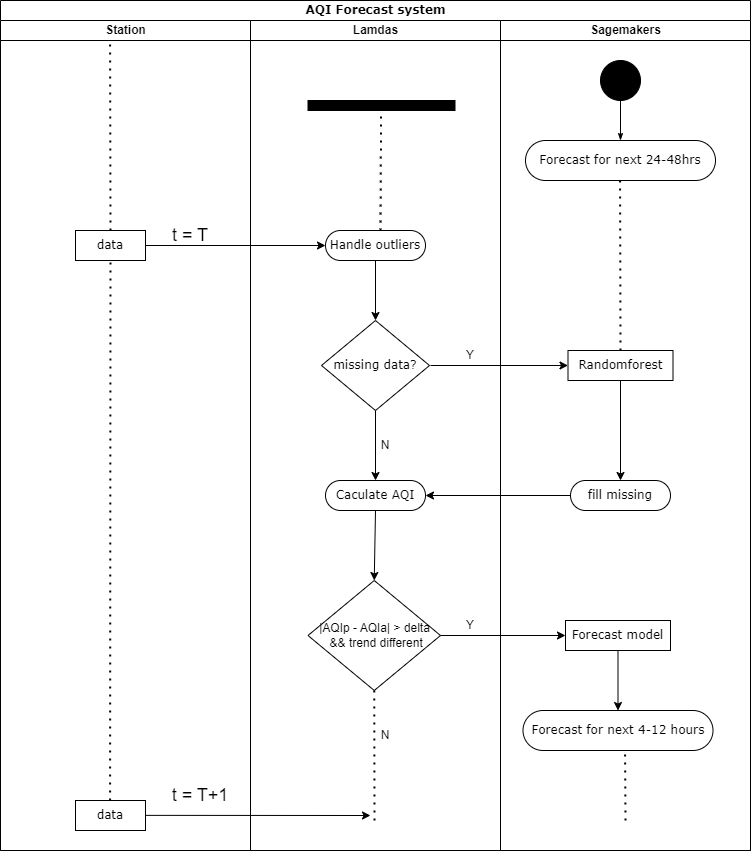

The diagram above was exported from draw.io. Its source (the exported page's mxGraphModel, read from the mxfile embedded in the PNG):
<mxGraphModel dx="1436" dy="968" grid="1" gridSize="10" guides="1" tooltips="1" connect="1" arrows="1" fold="1" page="1" pageScale="1" pageWidth="850" pageHeight="1100" background="none" math="0" shadow="0">
  <root>
    <mxCell id="0" />
    <mxCell id="1" parent="0" />
    <mxCell id="1c1d494c118603dd-1" value="AQI Forecast system" style="swimlane;html=1;childLayout=stackLayout;startSize=20;rounded=0;shadow=0;comic=0;labelBackgroundColor=none;strokeWidth=1;fontFamily=Verdana;fontSize=12;align=center;" parent="1" vertex="1">
      <mxGeometry x="40" y="10" width="750" height="850" as="geometry" />
    </mxCell>
    <mxCell id="1c1d494c118603dd-2" value="Station" style="swimlane;html=1;startSize=20;" parent="1c1d494c118603dd-1" vertex="1">
      <mxGeometry y="20" width="250" height="830" as="geometry" />
    </mxCell>
    <mxCell id="1c1d494c118603dd-9" value="data" style="rounded=0;whiteSpace=wrap;html=1;shadow=0;comic=0;labelBackgroundColor=none;strokeWidth=1;fontFamily=Verdana;fontSize=12;align=center;arcSize=50;" parent="1c1d494c118603dd-2" vertex="1">
      <mxGeometry x="75" y="210" width="70" height="30" as="geometry" />
    </mxCell>
    <mxCell id="67gVBLRqaVq4Xw7McRrN-7" value="&lt;font style=&quot;font-size: 18px;&quot;&gt;t = T&lt;/font&gt;" style="text;html=1;align=center;verticalAlign=middle;whiteSpace=wrap;rounded=0;" vertex="1" parent="1c1d494c118603dd-2">
      <mxGeometry x="160" y="200" width="60" height="30" as="geometry" />
    </mxCell>
    <mxCell id="67gVBLRqaVq4Xw7McRrN-16" value="data" style="rounded=0;whiteSpace=wrap;html=1;shadow=0;comic=0;labelBackgroundColor=none;strokeWidth=1;fontFamily=Verdana;fontSize=12;align=center;arcSize=50;" vertex="1" parent="1c1d494c118603dd-2">
      <mxGeometry x="75" y="780" width="70" height="30" as="geometry" />
    </mxCell>
    <mxCell id="67gVBLRqaVq4Xw7McRrN-17" value="" style="endArrow=classic;html=1;rounded=0;exitX=1;exitY=0.5;exitDx=0;exitDy=0;" edge="1" parent="1c1d494c118603dd-2">
      <mxGeometry width="50" height="50" relative="1" as="geometry">
        <mxPoint x="145" y="794.86" as="sourcePoint" />
        <mxPoint x="370" y="795" as="targetPoint" />
      </mxGeometry>
    </mxCell>
    <mxCell id="67gVBLRqaVq4Xw7McRrN-18" value="&lt;font style=&quot;font-size: 18px;&quot;&gt;t = T+1&lt;/font&gt;" style="text;html=1;align=center;verticalAlign=middle;whiteSpace=wrap;rounded=0;" vertex="1" parent="1c1d494c118603dd-2">
      <mxGeometry x="170" y="760" width="60" height="30" as="geometry" />
    </mxCell>
    <mxCell id="67gVBLRqaVq4Xw7McRrN-21" value="" style="endArrow=none;dashed=1;html=1;dashPattern=1 3;strokeWidth=2;rounded=0;entryX=0.5;entryY=1;entryDx=0;entryDy=0;" edge="1" parent="1c1d494c118603dd-2" target="1c1d494c118603dd-9">
      <mxGeometry width="50" height="50" relative="1" as="geometry">
        <mxPoint x="109.58000000000004" y="780" as="sourcePoint" />
        <mxPoint x="109.58000000000004" y="650" as="targetPoint" />
      </mxGeometry>
    </mxCell>
    <mxCell id="67gVBLRqaVq4Xw7McRrN-23" value="" style="endArrow=none;dashed=1;html=1;dashPattern=1 3;strokeWidth=2;rounded=0;entryX=0.5;entryY=1;entryDx=0;entryDy=0;exitX=0.5;exitY=0;exitDx=0;exitDy=0;" edge="1" parent="1c1d494c118603dd-2" source="1c1d494c118603dd-9">
      <mxGeometry width="50" height="50" relative="1" as="geometry">
        <mxPoint x="109.58000000000004" y="150" as="sourcePoint" />
        <mxPoint x="109.58000000000004" y="20" as="targetPoint" />
      </mxGeometry>
    </mxCell>
    <mxCell id="67gVBLRqaVq4Xw7McRrN-3" value="" style="endArrow=classic;html=1;rounded=0;entryX=0;entryY=0.5;entryDx=0;entryDy=0;exitX=1;exitY=0.5;exitDx=0;exitDy=0;" edge="1" parent="1c1d494c118603dd-1" source="1c1d494c118603dd-9" target="67gVBLRqaVq4Xw7McRrN-1">
      <mxGeometry width="50" height="50" relative="1" as="geometry">
        <mxPoint x="150" y="250" as="sourcePoint" />
        <mxPoint x="200" y="200" as="targetPoint" />
      </mxGeometry>
    </mxCell>
    <mxCell id="1c1d494c118603dd-3" value="Lamdas" style="swimlane;html=1;startSize=20;" parent="1c1d494c118603dd-1" vertex="1">
      <mxGeometry x="250" y="20" width="250" height="830" as="geometry" />
    </mxCell>
    <mxCell id="67gVBLRqaVq4Xw7McRrN-1" value="Handle outliers" style="rounded=1;whiteSpace=wrap;html=1;shadow=0;comic=0;labelBackgroundColor=none;strokeWidth=1;fontFamily=Verdana;fontSize=12;align=center;arcSize=50;" vertex="1" parent="1c1d494c118603dd-3">
      <mxGeometry x="75" y="210" width="100" height="30" as="geometry" />
    </mxCell>
    <mxCell id="67gVBLRqaVq4Xw7McRrN-6" value="&lt;div&gt;&lt;span style=&quot;font-family: Verdana;&quot;&gt;missing data?&lt;/span&gt;&lt;/div&gt;" style="rhombus;whiteSpace=wrap;html=1;" vertex="1" parent="1c1d494c118603dd-3">
      <mxGeometry x="71" y="300" width="108" height="90" as="geometry" />
    </mxCell>
    <mxCell id="67gVBLRqaVq4Xw7McRrN-11" value="|AQIp - AQIa| &amp;gt; delta&lt;br&gt;&amp;nbsp;&amp;amp;&amp;amp; trend different" style="rhombus;whiteSpace=wrap;html=1;" vertex="1" parent="1c1d494c118603dd-3">
      <mxGeometry x="57.5" y="560" width="132.5" height="110" as="geometry" />
    </mxCell>
    <mxCell id="67gVBLRqaVq4Xw7McRrN-12" value="Caculate AQI" style="rounded=1;whiteSpace=wrap;html=1;shadow=0;comic=0;labelBackgroundColor=none;strokeWidth=1;fontFamily=Verdana;fontSize=12;align=center;arcSize=50;" vertex="1" parent="1c1d494c118603dd-3">
      <mxGeometry x="75" y="460" width="100" height="30" as="geometry" />
    </mxCell>
    <mxCell id="67gVBLRqaVq4Xw7McRrN-15" value="" style="endArrow=none;dashed=1;html=1;dashPattern=1 3;strokeWidth=2;rounded=0;entryX=0.5;entryY=1;entryDx=0;entryDy=0;" edge="1" parent="1c1d494c118603dd-3" target="67gVBLRqaVq4Xw7McRrN-11">
      <mxGeometry width="50" height="50" relative="1" as="geometry">
        <mxPoint x="124" y="800" as="sourcePoint" />
        <mxPoint x="145" y="700" as="targetPoint" />
      </mxGeometry>
    </mxCell>
    <mxCell id="67gVBLRqaVq4Xw7McRrN-25" value="" style="whiteSpace=wrap;html=1;rounded=0;shadow=0;comic=0;labelBackgroundColor=none;strokeWidth=1;fillColor=#000000;fontFamily=Verdana;fontSize=12;align=center;rotation=0;" vertex="1" parent="1c1d494c118603dd-3">
      <mxGeometry x="57.5" y="80" width="147" height="10" as="geometry" />
    </mxCell>
    <mxCell id="67gVBLRqaVq4Xw7McRrN-26" value="" style="endArrow=none;dashed=1;html=1;dashPattern=1 3;strokeWidth=2;rounded=0;entryX=0.5;entryY=1;entryDx=0;entryDy=0;" edge="1" parent="1c1d494c118603dd-3">
      <mxGeometry width="50" height="50" relative="1" as="geometry">
        <mxPoint x="130" y="210" as="sourcePoint" />
        <mxPoint x="130.58000000000004" y="90" as="targetPoint" />
      </mxGeometry>
    </mxCell>
    <mxCell id="67gVBLRqaVq4Xw7McRrN-27" value="" style="endArrow=classic;html=1;rounded=0;entryX=0.5;entryY=0;entryDx=0;entryDy=0;exitX=0.5;exitY=1;exitDx=0;exitDy=0;" edge="1" parent="1c1d494c118603dd-3" source="67gVBLRqaVq4Xw7McRrN-1" target="67gVBLRqaVq4Xw7McRrN-6">
      <mxGeometry width="50" height="50" relative="1" as="geometry">
        <mxPoint x="30" y="220" as="sourcePoint" />
        <mxPoint x="80" y="170" as="targetPoint" />
      </mxGeometry>
    </mxCell>
    <mxCell id="67gVBLRqaVq4Xw7McRrN-29" value="" style="endArrow=classic;html=1;rounded=0;entryX=0;entryY=0.5;entryDx=0;entryDy=0;" edge="1" parent="1c1d494c118603dd-3" target="67gVBLRqaVq4Xw7McRrN-5">
      <mxGeometry width="50" height="50" relative="1" as="geometry">
        <mxPoint x="180" y="345" as="sourcePoint" />
        <mxPoint x="230" y="300" as="targetPoint" />
      </mxGeometry>
    </mxCell>
    <mxCell id="67gVBLRqaVq4Xw7McRrN-30" value="" style="endArrow=classic;html=1;rounded=0;entryX=0.5;entryY=0;entryDx=0;entryDy=0;exitX=0.5;exitY=1;exitDx=0;exitDy=0;" edge="1" parent="1c1d494c118603dd-3" source="67gVBLRqaVq4Xw7McRrN-6" target="67gVBLRqaVq4Xw7McRrN-12">
      <mxGeometry width="50" height="50" relative="1" as="geometry">
        <mxPoint x="100" y="450" as="sourcePoint" />
        <mxPoint x="150" y="400" as="targetPoint" />
      </mxGeometry>
    </mxCell>
    <mxCell id="67gVBLRqaVq4Xw7McRrN-33" value="" style="endArrow=classic;html=1;rounded=0;entryX=0.5;entryY=0;entryDx=0;entryDy=0;exitX=0.5;exitY=1;exitDx=0;exitDy=0;" edge="1" parent="1c1d494c118603dd-3" source="67gVBLRqaVq4Xw7McRrN-12" target="67gVBLRqaVq4Xw7McRrN-11">
      <mxGeometry width="50" height="50" relative="1" as="geometry">
        <mxPoint x="90" y="560" as="sourcePoint" />
        <mxPoint x="140" y="510" as="targetPoint" />
      </mxGeometry>
    </mxCell>
    <mxCell id="67gVBLRqaVq4Xw7McRrN-36" value="Y" style="text;html=1;align=center;verticalAlign=middle;whiteSpace=wrap;rounded=0;" vertex="1" parent="1c1d494c118603dd-3">
      <mxGeometry x="190" y="320" width="60" height="30" as="geometry" />
    </mxCell>
    <mxCell id="67gVBLRqaVq4Xw7McRrN-37" value="N" style="text;html=1;align=center;verticalAlign=middle;whiteSpace=wrap;rounded=0;" vertex="1" parent="1c1d494c118603dd-3">
      <mxGeometry x="105" y="700" width="60" height="30" as="geometry" />
    </mxCell>
    <mxCell id="67gVBLRqaVq4Xw7McRrN-38" value="Y" style="text;html=1;align=center;verticalAlign=middle;whiteSpace=wrap;rounded=0;" vertex="1" parent="1c1d494c118603dd-3">
      <mxGeometry x="190" y="590" width="60" height="30" as="geometry" />
    </mxCell>
    <mxCell id="67gVBLRqaVq4Xw7McRrN-39" value="N" style="text;html=1;align=center;verticalAlign=middle;whiteSpace=wrap;rounded=0;" vertex="1" parent="1c1d494c118603dd-3">
      <mxGeometry x="105" y="410" width="60" height="30" as="geometry" />
    </mxCell>
    <mxCell id="1c1d494c118603dd-4" value="Sagemakers" style="swimlane;html=1;startSize=20;" parent="1c1d494c118603dd-1" vertex="1">
      <mxGeometry x="500" y="20" width="250" height="830" as="geometry" />
    </mxCell>
    <mxCell id="1c1d494c118603dd-27" style="edgeStyle=orthogonalEdgeStyle;rounded=0;html=1;labelBackgroundColor=none;startArrow=none;startFill=0;startSize=5;endArrow=classicThin;endFill=1;endSize=5;jettySize=auto;orthogonalLoop=1;strokeWidth=1;fontFamily=Verdana;fontSize=12" parent="1c1d494c118603dd-4" source="60571a20871a0731-4" target="60571a20871a0731-8" edge="1">
      <mxGeometry relative="1" as="geometry" />
    </mxCell>
    <mxCell id="60571a20871a0731-4" value="" style="ellipse;whiteSpace=wrap;html=1;rounded=0;shadow=0;comic=0;labelBackgroundColor=none;strokeWidth=1;fillColor=#000000;fontFamily=Verdana;fontSize=12;align=center;" parent="1c1d494c118603dd-4" vertex="1">
      <mxGeometry x="100" y="40" width="40" height="40" as="geometry" />
    </mxCell>
    <mxCell id="60571a20871a0731-8" value="Forecast for next 24-48hrs" style="rounded=1;whiteSpace=wrap;html=1;shadow=0;comic=0;labelBackgroundColor=none;strokeWidth=1;fontFamily=Verdana;fontSize=12;align=center;arcSize=50;" parent="1c1d494c118603dd-4" vertex="1">
      <mxGeometry x="25" y="120" width="190" height="40" as="geometry" />
    </mxCell>
    <mxCell id="67gVBLRqaVq4Xw7McRrN-5" value="Randomforest" style="rounded=0;whiteSpace=wrap;html=1;shadow=0;comic=0;labelBackgroundColor=none;strokeWidth=1;fontFamily=Verdana;fontSize=12;align=center;arcSize=50;" vertex="1" parent="1c1d494c118603dd-4">
      <mxGeometry x="67.5" y="330" width="105" height="30" as="geometry" />
    </mxCell>
    <mxCell id="67gVBLRqaVq4Xw7McRrN-9" value="fill missing" style="rounded=1;whiteSpace=wrap;html=1;shadow=0;comic=0;labelBackgroundColor=none;strokeWidth=1;fontFamily=Verdana;fontSize=12;align=center;arcSize=50;" vertex="1" parent="1c1d494c118603dd-4">
      <mxGeometry x="70" y="460" width="100" height="30" as="geometry" />
    </mxCell>
    <mxCell id="67gVBLRqaVq4Xw7McRrN-13" value="Forecast model" style="rounded=0;whiteSpace=wrap;html=1;shadow=0;comic=0;labelBackgroundColor=none;strokeWidth=1;fontFamily=Verdana;fontSize=12;align=center;arcSize=50;" vertex="1" parent="1c1d494c118603dd-4">
      <mxGeometry x="65" y="600" width="105" height="30" as="geometry" />
    </mxCell>
    <mxCell id="67gVBLRqaVq4Xw7McRrN-14" value="Forecast for next 4-12 hours" style="rounded=1;whiteSpace=wrap;html=1;shadow=0;comic=0;labelBackgroundColor=none;strokeWidth=1;fontFamily=Verdana;fontSize=12;align=center;arcSize=50;" vertex="1" parent="1c1d494c118603dd-4">
      <mxGeometry x="22.5" y="690" width="190" height="40" as="geometry" />
    </mxCell>
    <mxCell id="67gVBLRqaVq4Xw7McRrN-20" value="" style="endArrow=none;dashed=1;html=1;dashPattern=1 3;strokeWidth=2;rounded=0;entryX=0.5;entryY=1;entryDx=0;entryDy=0;" edge="1" parent="1c1d494c118603dd-4">
      <mxGeometry width="50" height="50" relative="1" as="geometry">
        <mxPoint x="125" y="800" as="sourcePoint" />
        <mxPoint x="124.58000000000004" y="730" as="targetPoint" />
      </mxGeometry>
    </mxCell>
    <mxCell id="67gVBLRqaVq4Xw7McRrN-22" value="" style="endArrow=none;dashed=1;html=1;dashPattern=1 3;strokeWidth=2;rounded=0;entryX=0.5;entryY=1;entryDx=0;entryDy=0;exitX=0.5;exitY=0;exitDx=0;exitDy=0;" edge="1" parent="1c1d494c118603dd-4" source="67gVBLRqaVq4Xw7McRrN-5">
      <mxGeometry width="50" height="50" relative="1" as="geometry">
        <mxPoint x="119.58000000000004" y="290" as="sourcePoint" />
        <mxPoint x="119.58000000000004" y="160" as="targetPoint" />
      </mxGeometry>
    </mxCell>
    <mxCell id="67gVBLRqaVq4Xw7McRrN-31" value="" style="endArrow=classic;html=1;rounded=0;entryX=0.5;entryY=0;entryDx=0;entryDy=0;exitX=0.5;exitY=1;exitDx=0;exitDy=0;" edge="1" parent="1c1d494c118603dd-4" source="67gVBLRqaVq4Xw7McRrN-5" target="67gVBLRqaVq4Xw7McRrN-9">
      <mxGeometry width="50" height="50" relative="1" as="geometry">
        <mxPoint x="80" y="440" as="sourcePoint" />
        <mxPoint x="130" y="390" as="targetPoint" />
      </mxGeometry>
    </mxCell>
    <mxCell id="67gVBLRqaVq4Xw7McRrN-35" value="" style="endArrow=classic;html=1;rounded=0;entryX=0.5;entryY=0;entryDx=0;entryDy=0;exitX=0.5;exitY=1;exitDx=0;exitDy=0;" edge="1" parent="1c1d494c118603dd-4" source="67gVBLRqaVq4Xw7McRrN-13" target="67gVBLRqaVq4Xw7McRrN-14">
      <mxGeometry width="50" height="50" relative="1" as="geometry">
        <mxPoint x="70" y="690" as="sourcePoint" />
        <mxPoint x="120" y="640" as="targetPoint" />
      </mxGeometry>
    </mxCell>
    <mxCell id="67gVBLRqaVq4Xw7McRrN-32" value="" style="endArrow=classic;html=1;rounded=0;exitX=0;exitY=0.5;exitDx=0;exitDy=0;entryX=1;entryY=0.5;entryDx=0;entryDy=0;" edge="1" parent="1c1d494c118603dd-1" source="67gVBLRqaVq4Xw7McRrN-9" target="67gVBLRqaVq4Xw7McRrN-12">
      <mxGeometry width="50" height="50" relative="1" as="geometry">
        <mxPoint x="420" y="550" as="sourcePoint" />
        <mxPoint x="470" y="500" as="targetPoint" />
      </mxGeometry>
    </mxCell>
    <mxCell id="67gVBLRqaVq4Xw7McRrN-34" value="" style="endArrow=classic;html=1;rounded=0;entryX=0;entryY=0.5;entryDx=0;entryDy=0;exitX=1;exitY=0.5;exitDx=0;exitDy=0;" edge="1" parent="1c1d494c118603dd-1" source="67gVBLRqaVq4Xw7McRrN-11" target="67gVBLRqaVq4Xw7McRrN-13">
      <mxGeometry width="50" height="50" relative="1" as="geometry">
        <mxPoint x="440" y="620" as="sourcePoint" />
        <mxPoint x="490" y="570" as="targetPoint" />
      </mxGeometry>
    </mxCell>
  </root>
</mxGraphModel>